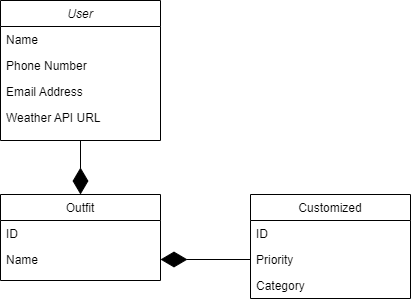

The diagram above was exported from draw.io. Its source (the exported page's mxGraphModel, read from the mxfile embedded in the PNG):
<mxGraphModel dx="1038" dy="628" grid="1" gridSize="10" guides="1" tooltips="1" connect="1" arrows="1" fold="1" page="1" pageScale="1" pageWidth="827" pageHeight="1169" math="0" shadow="0">
  <root>
    <mxCell id="WIyWlLk6GJQsqaUBKTNV-0" />
    <mxCell id="WIyWlLk6GJQsqaUBKTNV-1" parent="WIyWlLk6GJQsqaUBKTNV-0" />
    <mxCell id="zkfFHV4jXpPFQw0GAbJ--0" value="User" style="swimlane;fontStyle=2;align=center;verticalAlign=top;childLayout=stackLayout;horizontal=1;startSize=26;horizontalStack=0;resizeParent=1;resizeLast=0;collapsible=1;marginBottom=0;rounded=0;shadow=0;strokeWidth=1;" parent="WIyWlLk6GJQsqaUBKTNV-1" vertex="1">
      <mxGeometry x="100" y="160" width="160" height="140" as="geometry">
        <mxRectangle x="230" y="140" width="160" height="26" as="alternateBounds" />
      </mxGeometry>
    </mxCell>
    <mxCell id="zkfFHV4jXpPFQw0GAbJ--1" value="Name" style="text;align=left;verticalAlign=top;spacingLeft=4;spacingRight=4;overflow=hidden;rotatable=0;points=[[0,0.5],[1,0.5]];portConstraint=eastwest;" parent="zkfFHV4jXpPFQw0GAbJ--0" vertex="1">
      <mxGeometry y="26" width="160" height="26" as="geometry" />
    </mxCell>
    <mxCell id="zkfFHV4jXpPFQw0GAbJ--2" value="Phone Number" style="text;align=left;verticalAlign=top;spacingLeft=4;spacingRight=4;overflow=hidden;rotatable=0;points=[[0,0.5],[1,0.5]];portConstraint=eastwest;rounded=0;shadow=0;html=0;" parent="zkfFHV4jXpPFQw0GAbJ--0" vertex="1">
      <mxGeometry y="52" width="160" height="26" as="geometry" />
    </mxCell>
    <mxCell id="zkfFHV4jXpPFQw0GAbJ--3" value="Email Address" style="text;align=left;verticalAlign=top;spacingLeft=4;spacingRight=4;overflow=hidden;rotatable=0;points=[[0,0.5],[1,0.5]];portConstraint=eastwest;rounded=0;shadow=0;html=0;" parent="zkfFHV4jXpPFQw0GAbJ--0" vertex="1">
      <mxGeometry y="78" width="160" height="26" as="geometry" />
    </mxCell>
    <mxCell id="RUr_L6W2KoeuRvsWfc3T-1" value="Weather API URL" style="text;align=left;verticalAlign=top;spacingLeft=4;spacingRight=4;overflow=hidden;rotatable=0;points=[[0,0.5],[1,0.5]];portConstraint=eastwest;rounded=0;shadow=0;html=0;" vertex="1" parent="zkfFHV4jXpPFQw0GAbJ--0">
      <mxGeometry y="104" width="160" height="26" as="geometry" />
    </mxCell>
    <mxCell id="zkfFHV4jXpPFQw0GAbJ--6" value="Outfit" style="swimlane;fontStyle=0;align=center;verticalAlign=top;childLayout=stackLayout;horizontal=1;startSize=26;horizontalStack=0;resizeParent=1;resizeLast=0;collapsible=1;marginBottom=0;rounded=0;shadow=0;strokeWidth=1;" parent="WIyWlLk6GJQsqaUBKTNV-1" vertex="1">
      <mxGeometry x="100" y="354" width="160" height="86" as="geometry">
        <mxRectangle x="130" y="380" width="160" height="26" as="alternateBounds" />
      </mxGeometry>
    </mxCell>
    <mxCell id="zkfFHV4jXpPFQw0GAbJ--7" value="ID" style="text;align=left;verticalAlign=top;spacingLeft=4;spacingRight=4;overflow=hidden;rotatable=0;points=[[0,0.5],[1,0.5]];portConstraint=eastwest;" parent="zkfFHV4jXpPFQw0GAbJ--6" vertex="1">
      <mxGeometry y="26" width="160" height="26" as="geometry" />
    </mxCell>
    <mxCell id="zkfFHV4jXpPFQw0GAbJ--8" value="Name" style="text;align=left;verticalAlign=top;spacingLeft=4;spacingRight=4;overflow=hidden;rotatable=0;points=[[0,0.5],[1,0.5]];portConstraint=eastwest;rounded=0;shadow=0;html=0;" parent="zkfFHV4jXpPFQw0GAbJ--6" vertex="1">
      <mxGeometry y="52" width="160" height="26" as="geometry" />
    </mxCell>
    <mxCell id="zkfFHV4jXpPFQw0GAbJ--13" value="Customized" style="swimlane;fontStyle=0;align=center;verticalAlign=top;childLayout=stackLayout;horizontal=1;startSize=26;horizontalStack=0;resizeParent=1;resizeLast=0;collapsible=1;marginBottom=0;rounded=0;shadow=0;strokeWidth=1;" parent="WIyWlLk6GJQsqaUBKTNV-1" vertex="1">
      <mxGeometry x="350" y="354" width="160" height="104" as="geometry">
        <mxRectangle x="340" y="380" width="170" height="26" as="alternateBounds" />
      </mxGeometry>
    </mxCell>
    <mxCell id="RUr_L6W2KoeuRvsWfc3T-13" value="ID" style="text;align=left;verticalAlign=top;spacingLeft=4;spacingRight=4;overflow=hidden;rotatable=0;points=[[0,0.5],[1,0.5]];portConstraint=eastwest;" vertex="1" parent="zkfFHV4jXpPFQw0GAbJ--13">
      <mxGeometry y="26" width="160" height="26" as="geometry" />
    </mxCell>
    <mxCell id="zkfFHV4jXpPFQw0GAbJ--14" value="Priority" style="text;align=left;verticalAlign=top;spacingLeft=4;spacingRight=4;overflow=hidden;rotatable=0;points=[[0,0.5],[1,0.5]];portConstraint=eastwest;" parent="zkfFHV4jXpPFQw0GAbJ--13" vertex="1">
      <mxGeometry y="52" width="160" height="26" as="geometry" />
    </mxCell>
    <mxCell id="RUr_L6W2KoeuRvsWfc3T-2" value="Category" style="text;align=left;verticalAlign=top;spacingLeft=4;spacingRight=4;overflow=hidden;rotatable=0;points=[[0,0.5],[1,0.5]];portConstraint=eastwest;" vertex="1" parent="zkfFHV4jXpPFQw0GAbJ--13">
      <mxGeometry y="78" width="160" height="26" as="geometry" />
    </mxCell>
    <mxCell id="RUr_L6W2KoeuRvsWfc3T-11" value="" style="endArrow=diamondThin;endFill=1;endSize=24;html=1;rounded=0;entryX=0.5;entryY=0;entryDx=0;entryDy=0;" edge="1" parent="WIyWlLk6GJQsqaUBKTNV-1" target="zkfFHV4jXpPFQw0GAbJ--6">
      <mxGeometry width="160" relative="1" as="geometry">
        <mxPoint x="180" y="300" as="sourcePoint" />
        <mxPoint x="190" y="310" as="targetPoint" />
      </mxGeometry>
    </mxCell>
    <mxCell id="RUr_L6W2KoeuRvsWfc3T-12" value="" style="endArrow=diamondThin;endFill=1;endSize=24;html=1;rounded=0;entryX=1;entryY=0.5;entryDx=0;entryDy=0;exitX=0;exitY=0.5;exitDx=0;exitDy=0;" edge="1" parent="WIyWlLk6GJQsqaUBKTNV-1" source="zkfFHV4jXpPFQw0GAbJ--14" target="zkfFHV4jXpPFQw0GAbJ--8">
      <mxGeometry width="160" relative="1" as="geometry">
        <mxPoint x="280" y="330" as="sourcePoint" />
        <mxPoint x="440" y="330" as="targetPoint" />
      </mxGeometry>
    </mxCell>
  </root>
</mxGraphModel>